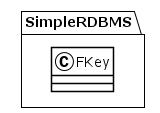

The diagram above was rendered by PlantUML. Its source (embedded in the PNG):
@startuml
!theme plain
package SimpleRDBMS {
class FKey {
}
}
@enduml